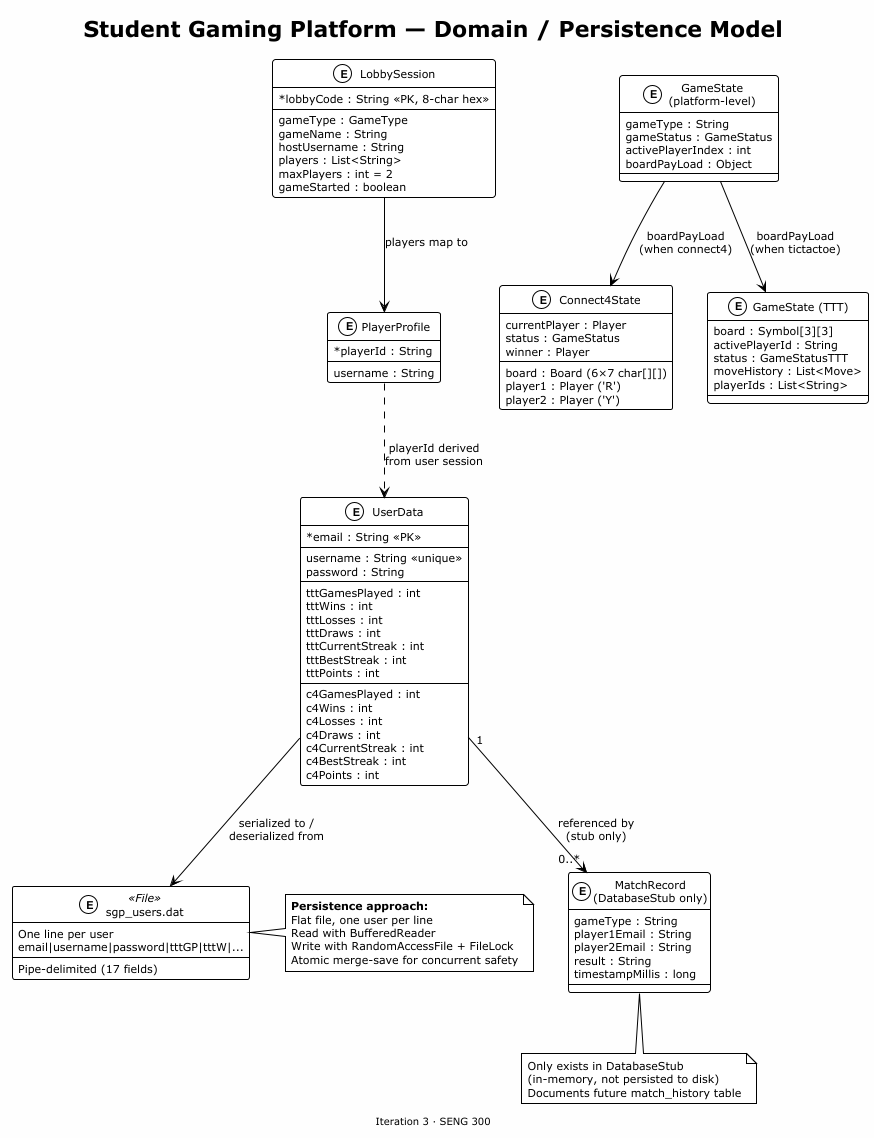

The diagram above was rendered by PlantUML. Its source (embedded in the PNG):
@startuml SGP-Domain-Persistence
!theme plain
skinparam backgroundColor #FEFEFE
skinparam shadowing false
skinparam classAttributeIconSize 0
skinparam defaultFontSize 11

title Student Gaming Platform — Domain / Persistence Model
footer Iteration 3 · SENG 300

entity "UserData" as UD {
    * email : String <<PK>>
    --
    username : String <<unique>>
    password : String
    --
    tttGamesPlayed : int
    tttWins : int
    tttLosses : int
    tttDraws : int
    tttCurrentStreak : int
    tttBestStreak : int
    tttPoints : int
    --
    c4GamesPlayed : int
    c4Wins : int
    c4Losses : int
    c4Draws : int
    c4CurrentStreak : int
    c4BestStreak : int
    c4Points : int
}

entity "sgp_users.dat" as file <<File>> {
    One line per user
    Pipe-delimited (17 fields)
    email|username|password|tttGP|tttW|...
}

entity "MatchRecord\n(DatabaseStub only)" as MR {
    gameType : String
    player1Email : String
    player2Email : String
    result : String
    timestampMillis : long
}

entity "LobbySession" as LS {
    * lobbyCode : String <<PK, 8-char hex>>
    --
    gameType : GameType
    gameName : String
    hostUsername : String
    players : List<String>
    maxPlayers : int = 2
    gameStarted : boolean
}

entity "PlayerProfile" as PP {
    * playerId : String
    --
    username : String
}

entity "GameState\n(platform-level)" as PGS {
    gameType : String
    gameStatus : GameStatus
    activePlayerIndex : int
    boardPayLoad : Object
}

entity "Connect4State" as C4S {
    board : Board (6×7 char[][])
    player1 : Player ('R')
    player2 : Player ('Y')
    currentPlayer : Player
    status : GameStatus
    winner : Player
}

entity "GameState (TTT)" as TS {
    board : Symbol[3][3]
    activePlayerId : String
    status : GameStatusTTT
    moveHistory : List<Move>
    playerIds : List<String>
}

' Relationships
UD --> file : serialized to /\ndeserialized from
UD "1" --> "0..*" MR : referenced by\n(stub only)
LS --> PP : players map to
PGS --> C4S : boardPayLoad\n(when connect4)
PGS --> TS : boardPayLoad\n(when tictactoe)
PP ..> UD : playerId derived\nfrom user session

note right of file
  **Persistence approach:**
  Flat file, one user per line
  Read with BufferedReader
  Write with RandomAccessFile + FileLock
  Atomic merge-save for concurrent safety
end note

note bottom of MR
  Only exists in DatabaseStub
  (in-memory, not persisted to disk)
  Documents future match_history table
end note

@enduml